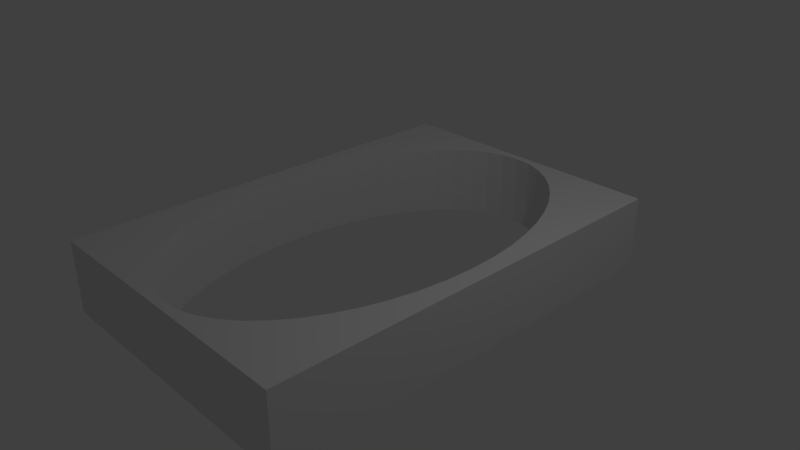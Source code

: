 # Source: DoorOpen.blend  (saved by Blender 2.78.0; exported with 4.5.12 LTS)
import bpy
from mathutils import Matrix  # noqa: F401  (used for matrix-valued properties, if any)

bpy.ops.wm.read_factory_settings(use_empty=True)
scene = bpy.context.scene
scene.name = 'Scene'

# ---- collections
col_collection_1 = bpy.data.collections.new('Collection 1'); scene.collection.children.link(col_collection_1)
col_collection_2 = bpy.data.collections.new('Collection 2'); scene.collection.children.link(col_collection_2)
col_collection_2.hide_render = True
col_collection_2.hide_viewport = True

# ---- world
world_world = bpy.data.worlds.new('World'); scene.world = world_world
world_world.color = (0.05088, 0.05088, 0.05088)
world_world.use_sun_shadow = False
world_world.sun_shadow_jitter_overblur = 0.0
world_world.cycles.sampling_method = 'MANUAL'

# ---- cameras
cam_camera = bpy.data.cameras.new('Camera')
cam_camera.clip_end = 100.0
cam_camera.lens = 35.0
cam_camera.sensor_width = 32.0
cam_camera.sensor_height = 18.0
cam_camera.ortho_scale = 7.314
cam_camera.dof.focus_distance = 0.0
cam_camera.dof.aperture_fstop = 128.0

# ---- lights
light_lamp = bpy.data.lights.new('Lamp', 'POINT')
light_lamp.transmission_factor = 0.0
light_lamp.cutoff_distance = 30.0
light_lamp.energy = 100.0
light_lamp.shadow_buffer_clip_start = 1.001
light_lamp.shadow_soft_size = 0.1
light_lamp.shadow_maximum_resolution = 0.006
light_lamp.use_absolute_resolution = True

# ---- meshes
me_cube_001 = bpy.data.meshes.new('Cube.001')
me_cube_001.from_pydata([(-1.0, -1.0, -1.0), (-1.0, -1.0, 1.0), (-1.0, 1.0, -1.0), (-1.0, 1.0, 1.0), (1.0, -1.0, -1.0), (1.0, -1.0, 1.0), (1.0, 1.0, -1.0), (1.0, 1.0, 1.0), (-0.8723, 0.1311, 1.0), (-0.8489, 0.2569, 1.0), (-0.8112, 0.3762, 1.0), (-0.7601, 0.4878, 1.0), (-0.6969, 0.5906, 1.0), (-0.6225, 0.6835, 1.0), (-0.5379, 0.7652, 1.0), (-0.4443, 0.8347, 1.0), (-0.3426, 0.8907, 1.0), (-0.234, 0.9321, 1.0), (-0.1194, 0.9579, 1.0), (0.0, 0.9667, 1.0), (0.1194, 0.9579, 1.0), (0.234, 0.9321, 1.0), (0.3426, 0.8907, 1.0), (0.4443, 0.8347, 1.0), (0.5379, 0.7652, 1.0), (0.6225, 0.6835, 1.0), (0.6969, 0.5906, 1.0), (0.7601, 0.4878, 1.0), (0.8112, 0.3762, 1.0), (0.8489, 0.2569, 1.0), (0.8723, 0.1311, 1.0), (0.8804, 0.0, 1.0), (0.8723, -0.1311, 1.0), (0.8489, -0.2569, 1.0), (0.8112, -0.3762, 1.0), (0.7601, -0.4878, 1.0), (0.6969, -0.5906, 1.0), (0.6225, -0.6835, 1.0), (0.5379, -0.7652, 1.0), (0.4443, -0.8347, 1.0), (0.3426, -0.8907, 1.0), (0.234, -0.9321, 1.0), (0.1194, -0.9579, 1.0), (0.0, -0.9667, 1.0), (-0.1194, -0.9579, 1.0), (-0.234, -0.9321, 1.0), (-0.3426, -0.8907, 1.0), (-0.4443, -0.8347, 1.0), (-0.5379, -0.7652, 1.0), (-0.6225, -0.6835, 1.0), (-0.6969, -0.5906, 1.0), (-0.7601, -0.4878, 1.0), (-0.8112, -0.3762, 1.0), (-0.8489, -0.2569, 1.0), (-0.8723, -0.1311, 1.0), (-0.8804, 0.0, 1.0), (-0.8723, 0.1311, 1.0), (-0.8489, 0.2569, 1.0), (-0.8112, 0.3762, 1.0), (-0.7601, 0.4878, 1.0), (-0.6969, 0.5906, 1.0), (-0.6225, 0.6835, 1.0), (-0.5379, 0.7652, 1.0), (-0.4443, 0.8347, 1.0), (-0.3426, 0.8907, 1.0), (-0.234, 0.9321, 1.0), (-0.1194, 0.9579, 1.0), (0.0, 0.9667, 1.0), (0.1194, 0.9579, 1.0), (0.234, 0.9321, 1.0), (0.3426, 0.8907, 1.0), (0.4443, 0.8347, 1.0), (0.5379, 0.7652, 1.0), (0.6225, 0.6835, 1.0), (0.6969, 0.5906, 1.0), (0.7601, 0.4878, 1.0), (0.8112, 0.3762, 1.0), (0.8489, 0.2569, 1.0), (0.8723, 0.1311, 1.0), (0.8804, 0.0, 1.0), (0.8723, -0.1311, 1.0), (0.8489, -0.2569, 1.0), (0.8112, -0.3762, 1.0), (0.7601, -0.4878, 1.0), (0.6969, -0.5906, 1.0), (0.6225, -0.6835, 1.0), (0.5379, -0.7652, 1.0), (0.4443, -0.8347, 1.0), (0.3426, -0.8907, 1.0), (0.234, -0.9321, 1.0), (0.1194, -0.9579, 1.0), (0.0, -0.9667, 1.0), (-0.1194, -0.9579, 1.0), (-0.234, -0.9321, 1.0), (-0.3426, -0.8907, 1.0), (-0.4443, -0.8347, 1.0), (-0.5379, -0.7652, 1.0), (-0.6225, -0.6835, 1.0), (-0.6969, -0.5906, 1.0), (-0.7601, -0.4878, 1.0), (-0.8112, -0.3762, 1.0), (-0.8489, -0.2569, 1.0), (-0.8723, -0.1311, 1.0), (-0.8804, 0.0, 1.0), (-0.8723, 0.1311, 0.6), (-0.8489, 0.2569, 0.6), (-0.8112, 0.3762, 0.6), (-0.7601, 0.4878, 0.6), (-0.6969, 0.5906, 0.6), (-0.6225, 0.6835, 0.6), (-0.5379, 0.7652, 0.6), (-0.4443, 0.8347, 0.6), (-0.3426, 0.8907, 0.6), (-0.234, 0.9321, 0.6), (-0.1194, 0.9579, 0.6), (2.091e-10, 0.9667, 0.6), (0.1194, 0.9579, 0.6), (0.234, 0.9321, 0.6), (0.3426, 0.8907, 0.6), (0.4443, 0.8347, 0.6), (0.5379, 0.7652, 0.6), (0.6225, 0.6835, 0.6), (0.6969, 0.5906, 0.6), (0.7601, 0.4878, 0.6), (0.8112, 0.3762, 0.6), (0.8489, 0.2569, 0.6), (0.8723, 0.1311, 0.6), (0.8804, 2.306e-09, 0.6), (0.8723, -0.1311, 0.6), (0.8489, -0.2569, 0.6), (0.8112, -0.3762, 0.6), (0.7601, -0.4878, 0.6), (0.6969, -0.5906, 0.6), (0.6225, -0.6835, 0.6), (0.5379, -0.7652, 0.6), (0.4443, -0.8347, 0.6), (0.3426, -0.8907, 0.6), (0.234, -0.9321, 0.6), (0.1194, -0.9579, 0.6), (2.091e-10, -0.9667, 0.6), (-0.1194, -0.9579, 0.6), (-0.234, -0.9321, 0.6), (-0.3426, -0.8907, 0.6), (-0.4443, -0.8347, 0.6), (-0.5379, -0.7652, 0.6), (-0.6225, -0.6835, 0.6), (-0.6969, -0.5906, 0.6), (-0.7601, -0.4878, 0.6), (-0.8112, -0.3762, 0.6), (-0.8489, -0.2569, 0.6), (-0.8723, -0.1311, 0.6), (-0.8804, 2.306e-09, 0.6), (0.8723, 0.1311, -1.0), (0.8489, 0.2569, -1.0), (0.8112, 0.3762, -1.0), (0.7601, 0.4878, -1.0), (0.6969, 0.5906, -1.0), (0.6225, 0.6835, -1.0), (0.5379, 0.7652, -1.0), (0.4443, 0.8347, -1.0), (0.3426, 0.8907, -1.0), (0.234, 0.9321, -1.0), (0.1194, 0.9579, -1.0), (0.0, 0.9667, -1.0), (-0.1194, 0.9579, -1.0), (-0.234, 0.9321, -1.0), (-0.3426, 0.8907, -1.0), (-0.4443, 0.8347, -1.0), (-0.5379, 0.7652, -1.0), (-0.6225, 0.6835, -1.0), (-0.6969, 0.5906, -1.0), (-0.7601, 0.4878, -1.0), (-0.8112, 0.3762, -1.0), (-0.8489, 0.2569, -1.0), (-0.8723, 0.1311, -1.0), (-0.8804, 2.98e-08, -1.0), (-0.8723, -0.1311, -1.0), (-0.8489, -0.2569, -1.0), (-0.8112, -0.3762, -1.0), (-0.7601, -0.4878, -1.0), (-0.6969, -0.5906, -1.0), (-0.6225, -0.6835, -1.0), (-0.5379, -0.7652, -1.0), (-0.4443, -0.8347, -1.0), (-0.3426, -0.8907, -1.0), (-0.234, -0.9321, -1.0), (-0.1194, -0.9579, -1.0), (0.0, -0.9667, -1.0), (0.1194, -0.9579, -1.0), (0.234, -0.9321, -1.0), (0.3426, -0.8907, -1.0), (0.4443, -0.8347, -1.0), (0.5379, -0.7652, -1.0), (0.6225, -0.6835, -1.0), (0.6969, -0.5906, -1.0), (0.7601, -0.4878, -1.0), (0.8112, -0.3762, -1.0), (0.8489, -0.2569, -1.0), (0.8723, -0.1311, -1.0), (0.8804, 0.0, -1.0), (0.8723, 0.1311, -1.0), (0.8489, 0.2569, -1.0), (0.8112, 0.3762, -1.0), (0.7601, 0.4878, -1.0), (0.6969, 0.5906, -1.0), (0.6225, 0.6835, -1.0), (0.5379, 0.7652, -1.0), (0.4443, 0.8347, -1.0), (0.3426, 0.8907, -1.0), (0.234, 0.9321, -1.0), (0.1194, 0.9579, -1.0), (0.0, 0.9667, -1.0), (-0.1194, 0.9579, -1.0), (-0.234, 0.9321, -1.0), (-0.3426, 0.8907, -1.0), (-0.4443, 0.8347, -1.0), (-0.5379, 0.7652, -1.0), (-0.6225, 0.6835, -1.0), (-0.6969, 0.5906, -1.0), (-0.7601, 0.4878, -1.0), (-0.8112, 0.3762, -1.0), (-0.8489, 0.2569, -1.0), (-0.8723, 0.1311, -1.0), (-0.8804, 2.98e-08, -1.0), (-0.8723, -0.1311, -1.0), (-0.8489, -0.2569, -1.0), (-0.8112, -0.3762, -1.0), (-0.7601, -0.4878, -1.0), (-0.6969, -0.5906, -1.0), (-0.6225, -0.6835, -1.0), (-0.5379, -0.7652, -1.0), (-0.4443, -0.8347, -1.0), (-0.3426, -0.8907, -1.0), (-0.234, -0.9321, -1.0), (-0.1194, -0.9579, -1.0), (0.0, -0.9667, -1.0), (0.1194, -0.9579, -1.0), (0.234, -0.9321, -1.0), (0.3426, -0.8907, -1.0), (0.4443, -0.8347, -1.0), (0.5379, -0.7652, -1.0), (0.6225, -0.6835, -1.0), (0.6969, -0.5906, -1.0), (0.7601, -0.4878, -1.0), (0.8112, -0.3762, -1.0), (0.8489, -0.2569, -1.0), (0.8723, -0.1311, -1.0), (0.8804, 0.0, -1.0), (0.8723, 0.1311, -1.0), (0.8489, 0.2569, -1.0), (0.8112, 0.3762, -1.0), (0.7601, 0.4878, -1.0), (0.6969, 0.5906, -1.0), (0.6225, 0.6835, -1.0), (0.5379, 0.7652, -1.0), (0.4443, 0.8347, -1.0), (0.3426, 0.8907, -1.0), (0.234, 0.9321, -1.0), (0.1194, 0.9579, -1.0), (0.0, 0.9667, -1.0), (-0.1194, 0.9579, -1.0), (-0.234, 0.9321, -1.0), (-0.3426, 0.8907, -1.0), (-0.4443, 0.8347, -1.0), (-0.5379, 0.7652, -1.0), (-0.6225, 0.6835, -1.0), (-0.6969, 0.5906, -1.0), (-0.7601, 0.4878, -1.0), (-0.8112, 0.3762, -1.0), (-0.8489, 0.2569, -1.0), (-0.8723, 0.1311, -1.0), (-0.8804, 2.98e-08, -1.0), (-0.8723, -0.1311, -1.0), (-0.8489, -0.2569, -1.0), (-0.8112, -0.3762, -1.0), (-0.7601, -0.4878, -1.0), (-0.6969, -0.5906, -1.0), (-0.6225, -0.6835, -1.0), (-0.5379, -0.7652, -1.0), (-0.4443, -0.8347, -1.0), (-0.3426, -0.8907, -1.0), (-0.234, -0.9321, -1.0), (-0.1194, -0.9579, -1.0), (0.0, -0.9667, -1.0), (0.1194, -0.9579, -1.0), (0.234, -0.9321, -1.0), (0.3426, -0.8907, -1.0), (0.4443, -0.8347, -1.0), (0.5379, -0.7652, -1.0), (0.6225, -0.6835, -1.0), (0.6969, -0.5906, -1.0), (0.7601, -0.4878, -1.0), (0.8112, -0.3762, -1.0), (0.8489, -0.2569, -1.0), (0.8723, -0.1311, -1.0), (0.8804, 0.0, -1.0), (0.8723, 0.1311, -0.4112), (0.8489, 0.2569, -0.4112), (0.8112, 0.3762, -0.4112), (0.7601, 0.4878, -0.4112), (0.6969, 0.5906, -0.4112), (0.6225, 0.6835, -0.4112), (0.5379, 0.7652, -0.4112), (0.4443, 0.8347, -0.4112), (0.3426, 0.8907, -0.4112), (0.234, 0.9321, -0.4112), (0.1194, 0.9579, -0.4112), (1.645e-09, 0.9667, -0.4112), (-0.1194, 0.9579, -0.4112), (-0.234, 0.9321, -0.4112), (-0.3426, 0.8907, -0.4112), (-0.4443, 0.8347, -0.4112), (-0.5379, 0.7652, -0.4112), (-0.6225, 0.6835, -0.4112), (-0.6969, 0.5906, -0.4112), (-0.7601, 0.4878, -0.4112), (-0.8112, 0.3762, -0.4112), (-0.8489, 0.2569, -0.4112), (-0.8723, 0.1311, -0.4112), (-0.8804, 3.437e-08, -0.4112), (-0.8723, -0.1311, -0.4112), (-0.8489, -0.2569, -0.4112), (-0.8112, -0.3762, -0.4112), (-0.7601, -0.4878, -0.4112), (-0.6969, -0.5906, -0.4112), (-0.6225, -0.6835, -0.4112), (-0.5379, -0.7652, -0.4112), (-0.4443, -0.8347, -0.4112), (-0.3426, -0.8907, -0.4112), (-0.234, -0.9321, -0.4112), (-0.1194, -0.9579, -0.4112), (1.645e-09, -0.9667, -0.4112), (0.1194, -0.9579, -0.4112), (0.234, -0.9321, -0.4112), (0.3426, -0.8907, -0.4112), (0.4443, -0.8347, -0.4112), (0.5379, -0.7652, -0.4112), (0.6225, -0.6835, -0.4112), (0.6969, -0.5906, -0.4112), (0.7601, -0.4878, -0.4112), (0.8112, -0.3762, -0.4112), (0.8489, -0.2569, -0.4112), (0.8723, -0.1311, -0.4112), (0.8804, 4.569e-09, -0.4112)], [], [(0, 1, 3, 2), (2, 3, 7, 6), (6, 7, 5, 4), (4, 5, 1, 0), (2, 6, 4, 199, 152, 153, 154, 155, 156, 157, 158, 159, 160, 161, 162, 163, 164, 165, 166, 167, 168, 169, 170, 171, 172, 173, 174, 175), (7, 31, 32, 33, 34, 35, 36, 37, 38, 39, 40, 41, 42, 43, 44, 45, 46, 47, 48, 49, 50, 51, 52, 53, 54, 55, 1, 5), (296, 126, 125, 297), (1, 55, 8, 9, 10, 11, 12, 13, 14, 15, 16, 17, 18, 19, 20, 21, 22, 23, 24, 25, 26, 27, 28, 29, 30, 31, 7, 3), (19, 18, 66, 67), (46, 45, 93, 94), (33, 32, 80, 81), (20, 19, 67, 68), (47, 46, 94, 95), (34, 33, 81, 82), (21, 20, 68, 69), (48, 47, 95, 96), (35, 34, 82, 83), (22, 21, 69, 70), (49, 48, 96, 97), (9, 8, 56, 57), (36, 35, 83, 84), (23, 22, 70, 71), (50, 49, 97, 98), (10, 9, 57, 58), (37, 36, 84, 85), (24, 23, 71, 72), (51, 50, 98, 99), (11, 10, 58, 59), (38, 37, 85, 86), (25, 24, 72, 73), (52, 51, 99, 100), (12, 11, 59, 60), (39, 38, 86, 87), (26, 25, 73, 74), (53, 52, 100, 101), (13, 12, 60, 61), (40, 39, 87, 88), (27, 26, 74, 75), (54, 53, 101, 102), (14, 13, 61, 62), (41, 40, 88, 89), (28, 27, 75, 76), (55, 54, 102, 103), (15, 14, 62, 63), (42, 41, 89, 90), (29, 28, 76, 77), (8, 55, 103, 56), (16, 15, 63, 64), (43, 42, 90, 91), (30, 29, 77, 78), (17, 16, 64, 65), (44, 43, 91, 92), (31, 30, 78, 79), (18, 17, 65, 66), (45, 44, 92, 93), (32, 31, 79, 80), (124, 76, 75, 123), (343, 127, 126, 296), (342, 128, 127, 343), (341, 129, 128, 342), (340, 130, 129, 341), (339, 131, 130, 340), (338, 132, 131, 339), (337, 133, 132, 338), (336, 134, 133, 337), (335, 135, 134, 336), (334, 136, 135, 335), (333, 137, 136, 334), (332, 138, 137, 333), (331, 139, 138, 332), (330, 140, 139, 331), (329, 141, 140, 330), (328, 142, 141, 329), (327, 143, 142, 328), (326, 144, 143, 327), (325, 145, 144, 326), (324, 146, 145, 325), (323, 147, 146, 324), (322, 148, 147, 323), (321, 149, 148, 322), (320, 150, 149, 321), (319, 151, 150, 320), (318, 104, 151, 319), (317, 105, 104, 318), (316, 106, 105, 317), (315, 107, 106, 316), (314, 108, 107, 315), (313, 109, 108, 314), (312, 110, 109, 313), (311, 111, 110, 312), (310, 112, 111, 311), (309, 113, 112, 310), (308, 114, 113, 309), (307, 115, 114, 308), (306, 116, 115, 307), (305, 117, 116, 306), (304, 118, 117, 305), (303, 119, 118, 304), (302, 120, 119, 303), (301, 121, 120, 302), (300, 122, 121, 301), (299, 123, 122, 300), (298, 124, 123, 299), (297, 125, 124, 298), (226, 225, 273, 274), (161, 160, 208, 209), (176, 177, 178, 179, 180, 181, 182, 183, 184, 185, 186, 187, 188, 189, 190, 191, 192, 193, 194, 195, 196, 197, 198, 199, 4, 0, 2, 175), (188, 187, 235, 236), (175, 174, 222, 223), (162, 161, 209, 210), (189, 188, 236, 237), (176, 175, 223, 224), (163, 162, 210, 211), (190, 189, 237, 238), (177, 176, 224, 225), (164, 163, 211, 212), (191, 190, 238, 239), (178, 177, 225, 226), (165, 164, 212, 213), (192, 191, 239, 240), (179, 178, 226, 227), (166, 165, 213, 214), (193, 192, 240, 241), (153, 152, 200, 201), (180, 179, 227, 228), (167, 166, 214, 215), (194, 193, 241, 242), (154, 153, 201, 202), (181, 180, 228, 229), (168, 167, 215, 216), (195, 194, 242, 243), (155, 154, 202, 203), (182, 181, 229, 230), (169, 168, 216, 217), (196, 195, 243, 244), (156, 155, 203, 204), (183, 182, 230, 231), (170, 169, 217, 218), (197, 196, 244, 245), (157, 156, 204, 205), (184, 183, 231, 232), (171, 170, 218, 219), (198, 197, 245, 246), (158, 157, 205, 206), (185, 184, 232, 233), (172, 171, 219, 220), (199, 198, 246, 247), (159, 158, 206, 207), (186, 185, 233, 234), (173, 172, 220, 221), (152, 199, 247, 200), (160, 159, 207, 208), (187, 186, 234, 235), (174, 173, 221, 222), (248, 296, 297, 249), (213, 212, 260, 261), (240, 239, 287, 288), (227, 226, 274, 275), (214, 213, 261, 262), (241, 240, 288, 289), (201, 200, 248, 249), (228, 227, 275, 276), (215, 214, 262, 263), (242, 241, 289, 290), (202, 201, 249, 250), (229, 228, 276, 277), (216, 215, 263, 264), (243, 242, 290, 291), (203, 202, 250, 251), (230, 229, 277, 278), (217, 216, 264, 265), (244, 243, 291, 292), (204, 203, 251, 252), (231, 230, 278, 279), (218, 217, 265, 266), (245, 244, 292, 293), (205, 204, 252, 253), (232, 231, 279, 280), (219, 218, 266, 267), (246, 245, 293, 294), (206, 205, 253, 254), (233, 232, 280, 281), (220, 219, 267, 268), (247, 246, 294, 295), (207, 206, 254, 255), (234, 233, 281, 282), (221, 220, 268, 269), (200, 247, 295, 248), (208, 207, 255, 256), (235, 234, 282, 283), (222, 221, 269, 270), (209, 208, 256, 257), (236, 235, 283, 284), (223, 222, 270, 271), (210, 209, 257, 258), (237, 236, 284, 285), (224, 223, 271, 272), (211, 210, 258, 259), (238, 237, 285, 286), (225, 224, 272, 273), (212, 211, 259, 260), (239, 238, 286, 287), (125, 77, 76, 124), (295, 343, 296, 248), (294, 342, 343, 295), (293, 341, 342, 294), (292, 340, 341, 293), (291, 339, 340, 292), (290, 338, 339, 291), (289, 337, 338, 290), (288, 336, 337, 289), (287, 335, 336, 288), (286, 334, 335, 287), (285, 333, 334, 286), (284, 332, 333, 285), (283, 331, 332, 284), (282, 330, 331, 283), (281, 329, 330, 282), (280, 328, 329, 281), (279, 327, 328, 280), (278, 326, 327, 279), (277, 325, 326, 278), (276, 324, 325, 277), (275, 323, 324, 276), (274, 322, 323, 275), (273, 321, 322, 274), (272, 320, 321, 273), (271, 319, 320, 272), (270, 318, 319, 271), (269, 317, 318, 270), (268, 316, 317, 269), (267, 315, 316, 268), (266, 314, 315, 267), (265, 313, 314, 266), (264, 312, 313, 265), (263, 311, 312, 264), (262, 310, 311, 263), (261, 309, 310, 262), (260, 308, 309, 261), (259, 307, 308, 260), (258, 306, 307, 259), (257, 305, 306, 258), (256, 304, 305, 257), (255, 303, 304, 256), (254, 302, 303, 255), (253, 301, 302, 254), (252, 300, 301, 253), (251, 299, 300, 252), (250, 298, 299, 251), (249, 297, 298, 250), (123, 75, 74, 122), (122, 74, 73, 121), (121, 73, 72, 120), (120, 72, 71, 119), (119, 71, 70, 118), (118, 70, 69, 117), (117, 69, 68, 116), (116, 68, 67, 115), (115, 67, 66, 114), (114, 66, 65, 113), (113, 65, 64, 112), (112, 64, 63, 111), (111, 63, 62, 110), (110, 62, 61, 109), (109, 61, 60, 108), (108, 60, 59, 107), (107, 59, 58, 106), (106, 58, 57, 105), (105, 57, 56, 104), (104, 56, 103, 151), (151, 103, 102, 150), (150, 102, 101, 149), (149, 101, 100, 148), (148, 100, 99, 147), (147, 99, 98, 146), (146, 98, 97, 145), (145, 97, 96, 144), (144, 96, 95, 143), (143, 95, 94, 142), (142, 94, 93, 141), (141, 93, 92, 140), (140, 92, 91, 139), (139, 91, 90, 138), (138, 90, 89, 137), (137, 89, 88, 136), (136, 88, 87, 135), (135, 87, 86, 134), (134, 86, 85, 133), (133, 85, 84, 132), (132, 84, 83, 131), (131, 83, 82, 130), (130, 82, 81, 129), (129, 81, 80, 128), (128, 80, 79, 127), (127, 79, 78, 126), (126, 78, 77, 125)])
me_cube_001.use_remesh_preserve_volume = False
me_cube_001.use_remesh_preserve_attributes = False
me_cube_001.use_mirror_vertex_groups = False
me_cube_001.update()

# ---- curves / text
cu_beziercircle = bpy.data.curves.new('BezierCircle', 'CURVE')
cu_beziercircle.dimensions = '3D'
_sp = cu_beziercircle.splines.new('BEZIER'); _sp.bezier_points.add(3)
_sp.bezier_points.foreach_set('co', [-1.0, 0.0, 0.0, 0.0, 1.0, 0.0, 1.0, 0.0, 0.0, 0.0, -1.0, 0.0])
_sp.bezier_points.foreach_set('handle_left', [-1.0, -0.5521, 0.0, -0.5521, 1.0, 0.0, 1.0, 0.5521, 0.0, 0.5521, -1.0, 0.0])
_sp.bezier_points.foreach_set('handle_right', [-1.0, 0.5521, 0.0, 0.5521, 1.0, 0.0, 1.0, -0.5521, 0.0, -0.5521, -1.0, 0.0])
for _p, _l, _r in zip(_sp.bezier_points, ['AUTO', 'AUTO', 'AUTO', 'AUTO'], ['AUTO', 'AUTO', 'AUTO', 'AUTO']): _p.handle_left_type = _l; _p.handle_right_type = _r
_sp.order_u = 0
_sp.order_v = 0
_sp.use_cyclic_u = True
cu_beziercircle.use_path = True
cu_beziercircle.use_path_clamp = True
cu_beziercircle.bevel_resolution = 0
cu_beziercircle.fill_mode = 'HALF'

# ---- objects
ob_cube = bpy.data.objects.new('Cube', me_cube_001)
ob_lamp = bpy.data.objects.new('Lamp', light_lamp)
ob_camera = bpy.data.objects.new('Camera', cam_camera)
ob_beziercircle = bpy.data.objects.new('BezierCircle', cu_beziercircle)

# ---- transforms, parenting, visibility, modifiers, constraints
ob_cube.location = (0.0, 0.0, 0.0)
ob_cube.scale = (2.0, 3.0, 0.5)
ob_cube.lineart.crease_threshold = 0.0
ob_lamp.location = (4.076, 1.005, 5.904)
ob_lamp.rotation_euler = (0.6503, 0.05522, 1.866)
ob_lamp.lock_rotations_4d = False
ob_lamp.empty_display_type = 'ARROWS'
ob_lamp.color = (0.0, 0.0, 0.0, 0.0)
ob_lamp.lineart.crease_threshold = 0.0
ob_camera.location = (7.481, -6.508, 5.344)
ob_camera.rotation_euler = (1.109, 0.0, 0.8149)
ob_camera.lock_rotations_4d = False
ob_camera.empty_display_type = 'ARROWS'
ob_camera.color = (0.0, 0.0, 0.0, 0.0)
ob_camera.display_type = 'WIRE'
ob_camera.lineart.crease_threshold = 0.0
ob_beziercircle.location = (0.0, 0.0, 1.0)
ob_beziercircle.scale = (1.7, 2.8, 1.0)
ob_beziercircle.lineart.crease_threshold = 0.0

# ---- collection membership
col_collection_1.objects.link(ob_cube)
col_collection_1.objects.link(ob_lamp)
col_collection_1.objects.link(ob_camera)
col_collection_2.objects.link(ob_beziercircle)

# ---- scene / render settings (as saved in the file)
scene.camera = ob_camera
scene.frame_start = 1; scene.frame_end = 250; scene.frame_set(1)
scene.render.engine = 'BLENDER_EEVEE_NEXT'
scene.render.resolution_percentage = 50
scene.render.dither_intensity = 0.0
scene.cycles.use_denoising = False
scene.cycles.samples = 128
scene.cycles.sampling_pattern = 'TABULATED_SOBOL'
scene.cycles.light_sampling_threshold = 0.0
scene.cycles.use_adaptive_sampling = False
scene.cycles.use_light_tree = False
scene.cycles.blur_glossy = 0.0
scene.cycles.sample_clamp_indirect = 0.0
scene.view_settings.view_transform = 'Standard'
bpy.context.view_layer.update()
